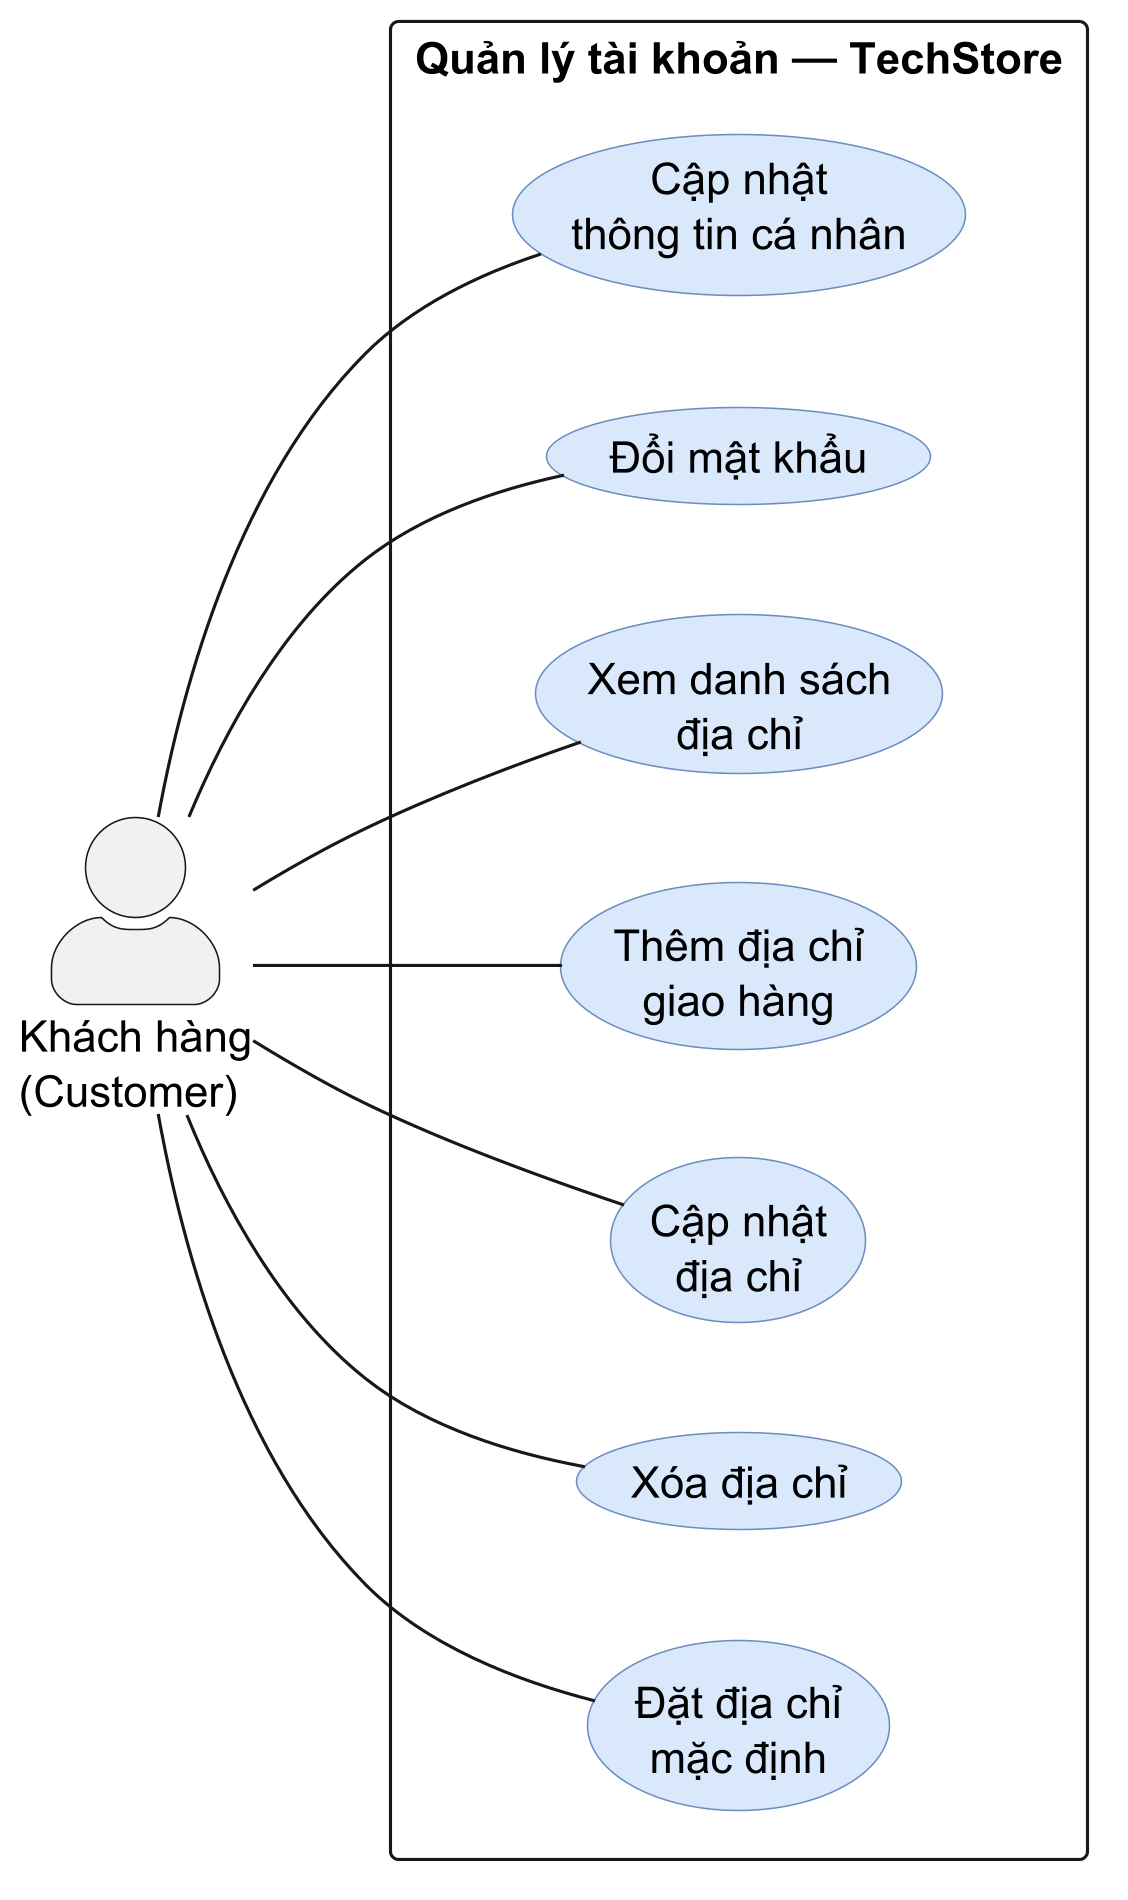

The diagram above was rendered by PlantUML. Its source (embedded in the PNG):
@startuml usecase-05-user
' Sơ đồ use case — Quản lý tài khoản người dùng (Users §2.1b)
' Ground-truth: backend/src/modules/users/routes.js (7 routes, basePath /users)
'   router.use(authenticate) — tất cả routes yêu cầu đăng nhập
'   PUT    /profile              — validateRequest(updateProfileSchema)
'   POST   /change-password      — validateRequest(changePasswordSchema)
'   GET    /addresses            — danh sách địa chỉ
'   POST   /addresses            — validateRequest(addressSchema)
'   PUT    /addresses/:id        — validateRequest(addressSchema)
'   DELETE /addresses/:id        — xóa địa chỉ
'   PATCH  /addresses/:id/default — đặt địa chỉ mặc định
' Denominator: 7 routes → 7 UC (tất cả riêng biệt)
' Cross-module: admin/routes.js có user CRUD (/admin/users) → thuộc uc-22 (admin-users)
left to right direction
skinparam dpi 300
skinparam backgroundColor #FFFFFF
skinparam shadowing false
skinparam packageStyle rectangle
skinparam usecase {
  BackgroundColor #DAE8FC
  BorderColor #6C8EBF
}
skinparam actorStyle awesome

actor "Khách hàng\n(Customer)" as customer

rectangle "Quản lý tài khoản — TechStore" {
  usecase "Cập nhật\nthông tin cá nhân" as UC_profile
  usecase "Đổi mật khẩu" as UC_password
  usecase "Xem danh sách\nđịa chỉ" as UC_addr_list
  usecase "Thêm địa chỉ\ngiao hàng" as UC_addr_add
  usecase "Cập nhật\nđịa chỉ" as UC_addr_update
  usecase "Xóa địa chỉ" as UC_addr_delete
  usecase "Đặt địa chỉ\nmặc định" as UC_addr_default
}

customer -- UC_profile
customer -- UC_password
customer -- UC_addr_list
customer -- UC_addr_add
customer -- UC_addr_update
customer -- UC_addr_delete
customer -- UC_addr_default

/'
note right of UC_profile
  PUT /api/users/profile — authenticate.
  Fields: firstName, lastName, phone, avatar (URL).
  firstName/lastName/avatar: truthy-check (chuỗi rỗng
  không ghi đè). phone: cho phép set '' để xóa số.
  Avatar upload delegate sang /api/uploads/avatars/single
  → nhận URL → gọi endpoint này với { avatar: url }.
end note
'/

/'
note right of UC_password
  POST /api/users/change-password — authenticate.
  1. Verify currentPassword (bcrypt compare).
  2. user.password = newPassword → Sequelize
     beforeUpdate hook tự hash (cost 12).
  confirmPassword phải khớp newPassword (Zod).
end note
'/

/'
note right of UC_addr_add
  POST /api/users/addresses — authenticate.
  Address đầu tiên → isDefault=true tự động.
  isDefault=true trong request → clearDefaultAddresses
  trước rồi tạo mới (chỉ 1 default mỗi lúc).
end note
'/

/'
note right of UC_addr_delete
  DELETE /api/users/addresses/:id — authenticate.
  Xóa default address → address mới nhất còn lại
  được auto-promote làm default (không throw lỗi).
end note
'/
@enduml